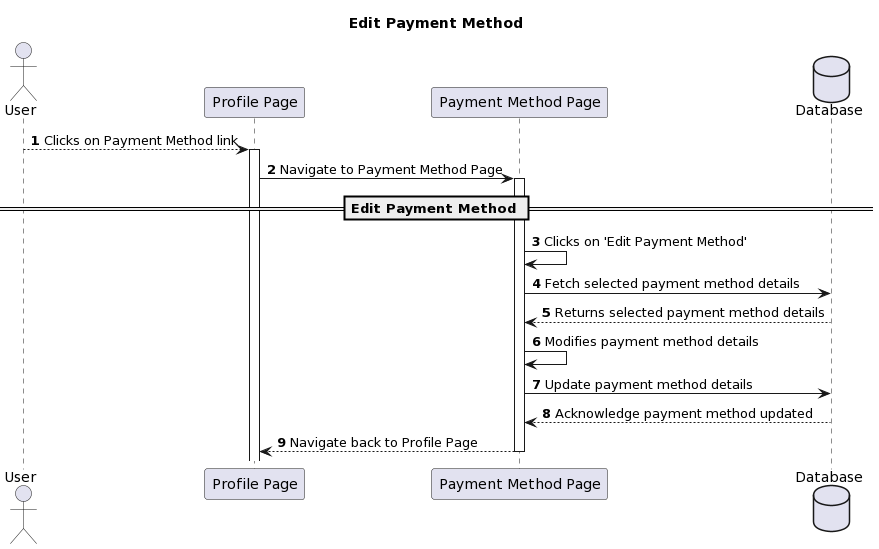

The diagram above was rendered by PlantUML. Its source (embedded in the PNG):
@startuml
title Edit Payment Method

actor User as user
participant "Profile Page" as profile
participant "Payment Method Page" as paymentMethodPage
database "Database" as database

autonumber

user --> profile : Clicks on Payment Method link
activate profile

profile -> paymentMethodPage : Navigate to Payment Method Page
activate paymentMethodPage

== Edit Payment Method ==

paymentMethodPage -> paymentMethodPage : Clicks on 'Edit Payment Method'
paymentMethodPage -> database : Fetch selected payment method details
database --> paymentMethodPage : Returns selected payment method details

paymentMethodPage -> paymentMethodPage : Modifies payment method details
paymentMethodPage -> database : Update payment method details
database --> paymentMethodPage : Acknowledge payment method updated

paymentMethodPage --> profile : Navigate back to Profile Page
deactivate paymentMethodPage
@enduml